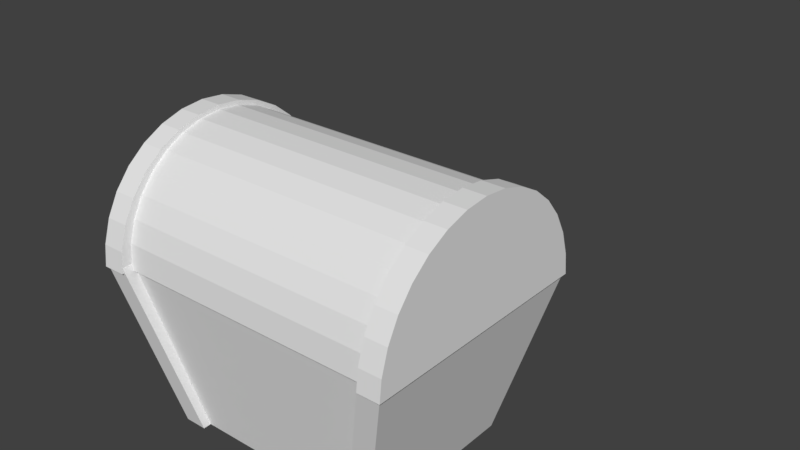 # Source: chest.blend  (saved by Blender 2.79.0; exported with 4.5.12 LTS)
import bpy
from mathutils import Matrix  # noqa: F401  (used for matrix-valued properties, if any)

bpy.ops.wm.read_factory_settings(use_empty=True)
scene = bpy.context.scene
scene.name = 'Scene'

# ---- collections
col_collection_1 = bpy.data.collections.new('Collection 1'); scene.collection.children.link(col_collection_1)

# ---- materials (node trees are filled in below, after node groups)
mat_wood = bpy.data.materials.new('wood')
mat_wood.alpha_threshold = 0.0
mat_wood.diffuse_color = (0.1626, 0.005314, 0.007305, 1.0)
mat_wood.roughness = 0.5
mat_gold = bpy.data.materials.new('gold')
mat_gold.alpha_threshold = 0.0
mat_gold.diffuse_color = (0.8, 0.7479, 0.0, 1.0)
mat_gold.roughness = 0.5

# ---- material node trees
mat_wood.use_nodes = True; mat_wood.node_tree.nodes.clear()
_N = mat_wood.node_tree.nodes; _L = mat_wood.node_tree.links
n0 = _N.new('ShaderNodeOutputMaterial'); n0.name = 'Material Output'; n0.location = (300, 300)
n1 = _N.new('ShaderNodeBsdfDiffuse'); n1.name = 'Diffuse BSDF'; n1.location = (10, 300)
_L.new(n1.outputs[0], n0.inputs[0])
n0.is_active_output = True
mat_gold.use_nodes = True; mat_gold.node_tree.nodes.clear()
_N = mat_gold.node_tree.nodes; _L = mat_gold.node_tree.links
n0 = _N.new('ShaderNodeOutputMaterial'); n0.name = 'Material Output'; n0.location = (300, 300)
n1 = _N.new('ShaderNodeBsdfDiffuse'); n1.name = 'Diffuse BSDF'; n1.location = (10, 300)
_L.new(n1.outputs[0], n0.inputs[0])
n0.is_active_output = True

# ---- world
world_world = bpy.data.worlds.new('World'); scene.world = world_world
world_world.color = (0.05088, 0.05088, 0.05088)
world_world.use_sun_shadow = False
world_world.sun_shadow_jitter_overblur = 0.0
world_world.cycles.sampling_method = 'MANUAL'

# ---- meshes
me_cube = bpy.data.meshes.new('Cube')
me_cube.from_pydata([(-1.0, -0.7, 0.0), (-1.247, -0.8271, 1.5), (-1.0, 0.7, 0.0), (-1.247, 0.8271, 1.5), (1.0, -0.7, 0.0), (1.247, -0.8271, 1.5), (1.0, 0.7, 0.0), (1.247, 0.8271, 1.5), (-1.4, -0.98, 1.5), (-1.4, 0.98, 1.5), (1.4, 0.98, 1.5), (1.4, -0.98, 1.5), (-0.9331, -0.6188, 0.2088), (-0.9331, 0.6188, 0.2088), (0.9331, -0.6188, 0.2088), (0.9331, 0.6188, 0.2088), (-0.8, 0.7, 0.0), (-1.2, 0.98, 1.5), (-0.8, -0.7, 0.0), (-1.2, -0.98, 1.5), (-1.047, 0.8271, 1.5), (-1.047, -0.8271, 1.5), (-0.7331, 0.6188, 0.2088), (-0.7331, -0.6188, 0.2088), (1.2, 0.98, 1.5), (0.8, -0.7, 0.0), (1.047, 0.8271, 1.5), (0.7331, 0.6188, 0.2088), (0.8, 0.7, 0.0), (1.2, -0.98, 1.5), (1.047, -0.8271, 1.5), (0.7331, -0.6188, 0.2088), (-1.0, -0.7741, 0.0), (-1.4, -1.084, 1.5), (-1.4, 1.084, 1.5), (-1.0, 0.7741, 0.0), (-0.8, 0.7741, 0.0), (1.2, 1.084, 1.5), (1.4, 1.084, 1.5), (1.0, 0.7741, 0.0), (1.4, -1.084, 1.5), (1.0, -0.7741, 0.0), (0.8, -0.7741, 0.0), (-1.2, -1.084, 1.5), (-1.2, 1.084, 1.5), (-0.8, -0.7741, 0.0), (0.8, 0.7741, 0.0), (1.2, -1.084, 1.5), (-1.242, -0.8046, 1.195), (1.229, -0.8006, 1.198), (-1.239, 0.8039, 1.196), (1.239, 0.8039, 1.204), (0.01321, -0.8015, 1.218), (1.884e-05, 0.804, 1.201), (-1.215, -0.01276, 1.192), (0.6228, -0.7985, 1.215), (1.229, 0.003386, 1.202), (-0.6193, 0.8039, 1.141), (-0.6148, -0.7984, 1.216), (0.6193, 0.8039, 1.271), (-0.01414, 0.02563, 1.241), (-0.6235, 0.0009554, 1.139), (0.6248, 0.00817, 1.293), (-1.231, -0.408, 1.194), (0.9159, -0.7985, 1.199), (1.239, 0.402, 1.221), (-0.9288, 0.8039, 1.162), (-0.3033, -0.7995, 1.215), (0.3096, 0.8039, 1.245), (-0.0142, 0.4142, 1.216), (-1.225, 0.396, 1.182), (0.3286, -0.8003, 1.226), (1.219, -0.395, 1.196), (-0.3099, 0.8039, 1.162), (-0.9299, -0.8015, 1.204), (0.9289, 0.8039, 1.245), (0.01704, -0.3842, 1.254), (-0.6238, 0.3989, 1.076), (-0.6147, -0.3947, 1.219), (-0.8994, -0.01368, 1.162), (-0.3452, 0.0209, 1.172), (0.6195, 0.4024, 1.337), (0.6271, -0.3899, 1.233), (0.327, 0.01725, 1.298), (0.9161, 0.005385, 1.244), (0.9078, -0.391, 1.203), (0.3454, -0.3872, 1.265), (0.3103, 0.4082, 1.307), (-0.3176, -0.3837, 1.231), (-0.9106, -0.4055, 1.21), (-0.9105, 0.3929, 1.121), (-0.3337, 0.4111, 1.119), (0.9289, 0.402, 1.293), (-1.404, 1.002, 1.453), (1.404, 1.002, 1.453), (1.204, -0.7051, 2.188), (1.204, -0.5536, 2.313), (1.204, -0.3807, 2.405), (1.204, -0.1931, 2.462), (1.204, 0.001993, 2.481), (1.204, 0.1971, 2.462), (1.204, 0.3847, 2.405), (1.204, 0.5576, 2.313), (1.204, 0.7091, 2.188), (1.204, 0.8335, 2.037), (1.204, 0.9259, 1.864), (1.204, 0.9828, 1.676), (1.204, 1.002, 1.453), (-1.204, 0.9828, 1.676), (-1.204, 0.9259, 1.864), (-1.204, 0.8335, 2.037), (-1.204, 0.7091, 2.188), (-1.204, 0.5576, 2.313), (-1.204, 0.3847, 2.405), (-1.204, 0.1971, 2.462), (-1.204, 0.001993, 2.481), (-1.204, -0.1931, 2.462), (-1.204, -0.3807, 2.405), (-1.204, -0.5536, 2.313), (-1.204, -0.7051, 2.188), (-1.204, -0.8295, 2.037), (-1.204, -0.9219, 1.864), (-1.204, -0.9788, 1.676), (-1.204, -0.998, 1.453), (-1.204, 1.002, 1.453), (-1.404, -0.998, 1.453), (1.404, -0.998, 1.453), (-1.404, -0.9788, 1.676), (1.404, -0.9788, 1.676), (-1.404, -0.9219, 1.864), (1.404, -0.9219, 1.864), (-1.404, -0.8295, 2.037), (1.404, -0.8295, 2.037), (-1.404, -0.7051, 2.188), (1.404, -0.7051, 2.188), (-1.404, -0.5536, 2.313), (1.404, -0.5536, 2.313), (-1.404, -0.3807, 2.405), (1.404, -0.3807, 2.405), (-1.404, -0.1931, 2.462), (1.404, -0.1931, 2.462), (-1.404, 0.001993, 2.481), (1.404, 0.001993, 2.481), (-1.404, 0.1971, 2.462), (1.404, 0.1971, 2.462), (-1.404, 0.3847, 2.405), (1.404, 0.3847, 2.405), (-1.404, 0.5576, 2.313), (1.404, 0.5576, 2.313), (-1.404, 0.7091, 2.188), (1.404, 0.7091, 2.188), (-1.404, 0.8335, 2.037), (1.404, 0.8335, 2.037), (-1.404, 0.9259, 1.864), (1.404, 0.9259, 1.864), (-1.404, 0.9828, 1.676), (1.404, 0.9828, 1.676), (1.204, -0.8295, 2.037), (1.204, -0.9219, 1.864), (1.204, -0.9788, 1.676), (1.204, -0.998, 1.453), (1.404, -0.6062, 2.335), (1.204, -0.6062, 2.335), (1.404, 0.001993, 2.519), (1.204, 0.001993, 2.519), (1.204, 1.097, 1.453), (1.404, 1.097, 1.453), (1.404, -0.4169, 2.436), (1.204, -0.4169, 2.436), (1.404, -0.2116, 2.498), (1.204, -0.2116, 2.498), (1.404, 0.2156, 2.498), (1.204, 0.2156, 2.498), (1.404, 0.4209, 2.436), (1.204, 0.4209, 2.436), (1.404, 0.6102, 2.335), (1.204, 0.6102, 2.335), (1.404, 0.7761, 2.199), (1.204, 0.7761, 2.199), (1.404, 0.9122, 2.033), (1.204, 0.9122, 2.033), (1.404, 1.013, 1.844), (1.204, 1.013, 1.844), (1.404, 1.076, 1.638), (1.204, 1.076, 1.638), (-1.204, -1.093, 1.453), (-1.204, -1.072, 1.638), (-1.204, -1.009, 1.844), (-1.204, -0.9083, 2.033), (-1.204, -0.7721, 2.199), (-1.204, -0.6062, 2.335), (-1.204, -0.4169, 2.436), (-1.204, -0.2116, 2.498), (-1.204, 0.001993, 2.519), (-1.204, 0.2156, 2.498), (-1.204, 0.4209, 2.436), (-1.204, 0.6102, 2.335), (-1.204, 0.7761, 2.199), (-1.204, 0.9122, 2.033), (-1.204, 1.013, 1.844), (-1.204, 1.076, 1.638), (-1.204, 1.097, 1.453), (-1.404, 1.097, 1.453), (-1.404, -1.093, 1.453), (-1.404, -1.072, 1.638), (1.404, -1.072, 1.638), (1.404, -1.093, 1.453), (-1.404, -1.009, 1.844), (1.404, -1.009, 1.844), (-1.404, -0.9083, 2.033), (1.404, -0.9083, 2.033), (-1.404, -0.7721, 2.199), (1.404, -0.7721, 2.199), (-1.404, -0.6062, 2.335), (-1.404, -0.4169, 2.436), (-1.404, -0.2116, 2.498), (-1.404, 0.001993, 2.519), (-1.404, 0.2156, 2.498), (-1.404, 0.4209, 2.436), (-1.404, 0.6102, 2.335), (-1.404, 0.7761, 2.199), (-1.404, 0.9122, 2.033), (-1.404, 1.013, 1.844), (-1.404, 1.076, 1.638), (1.204, -0.7721, 2.199), (1.204, -0.9083, 2.033), (1.204, -1.009, 1.844), (1.204, -1.072, 1.638), (1.204, -1.093, 1.453), (1.292, 0.7643, 1.896), (-1.292, -0.8862, 1.453), (-1.292, 0.8902, 1.453), (1.292, -0.8862, 1.453), (1.292, 0.8902, 1.453), (-1.292, 0.7643, 1.896), (-1.292, -0.7866, 1.885), (1.292, -0.7866, 1.885), (-1.292, -0.03303, 2.426), (-1.292, -0.4993, 2.226), (-1.292, -0.2838, 2.367), (1.292, -0.4993, 2.226), (1.292, -0.03303, 2.426), (1.292, -0.2838, 2.367), (-1.292, 0.5032, 2.226), (-1.292, 0.03702, 2.426), (-1.292, 0.2878, 2.367), (1.292, 0.03702, 2.426), (1.292, 0.5032, 2.226), (1.292, 0.2878, 2.367)], [], [(0, 8, 9, 2), (2, 9, 34, 35), (6, 10, 11, 4), (25, 4, 41, 42), (28, 6, 4, 25), (5, 7, 15, 14), (1, 3, 9, 8), (26, 7, 10, 24), (7, 5, 11, 10), (21, 1, 8, 19), (22, 13, 12, 23), (3, 1, 12, 13), (30, 5, 14, 31), (20, 3, 13, 22), (26, 20, 22, 27), (1, 21, 23, 12), (27, 22, 23, 31), (30, 21, 19, 29), (3, 20, 17, 9), (2, 16, 18, 0), (25, 29, 19, 18), (4, 11, 40, 41), (8, 0, 32, 33), (5, 30, 29, 11), (15, 27, 31, 14), (7, 26, 27, 15), (21, 30, 31, 23), (20, 26, 24, 17), (16, 28, 25, 18), (16, 17, 24, 28), (46, 37, 38, 39), (45, 43, 33, 32), (35, 34, 44, 36), (41, 40, 47, 42), (19, 8, 33, 43), (6, 28, 46, 39), (16, 2, 35, 36), (11, 29, 47, 40), (24, 10, 38, 37), (18, 19, 43, 45), (10, 6, 39, 38), (17, 16, 36, 44), (9, 17, 44, 34), (28, 24, 37, 46), (29, 25, 42, 47), (0, 18, 45, 32), (92, 65, 51, 75), (91, 69, 53, 73), (90, 77, 57, 66), (89, 78, 61, 79), (88, 76, 60, 80), (87, 81, 59, 68), (86, 82, 62, 83), (85, 72, 56, 84), (82, 85, 84, 62), (55, 64, 85, 82), (64, 49, 72, 85), (76, 86, 83, 60), (52, 71, 86, 76), (71, 55, 82, 86), (69, 87, 68, 53), (60, 83, 87, 69), (83, 62, 81, 87), (78, 88, 80, 61), (58, 67, 88, 78), (67, 52, 76, 88), (63, 89, 79, 54), (48, 74, 89, 63), (74, 58, 78, 89), (70, 90, 66, 50), (54, 79, 90, 70), (79, 61, 77, 90), (77, 91, 73, 57), (61, 80, 91, 77), (80, 60, 69, 91), (81, 92, 75, 59), (62, 84, 92, 81), (84, 56, 65, 92), (126, 128, 205, 206), (145, 143, 217, 218), (106, 105, 182, 184), (113, 112, 196, 195), (127, 125, 203, 204), (107, 106, 184, 165), (114, 113, 195, 194), (125, 123, 185, 203), (142, 144, 171, 163), (160, 126, 206, 228), (115, 114, 194, 193), (143, 141, 216, 217), (116, 115, 193, 192), (117, 116, 192, 191), (93, 125, 127, 129, 131, 133, 135, 137, 139, 141, 143, 145, 147, 149, 151, 153, 155), (126, 94, 156, 154, 152, 150, 148, 146, 144, 142, 140, 138, 136, 134, 132, 130, 128), (124, 93, 202, 201), (140, 142, 163, 169), (118, 117, 191, 190), (141, 139, 215, 216), (119, 118, 190, 189), (156, 94, 166, 183), (120, 119, 189, 188), (138, 140, 169, 167), (93, 155, 223, 202), (121, 120, 188, 187), (139, 137, 214, 215), (122, 121, 187, 186), (154, 156, 183, 181), (123, 122, 186, 185), (136, 138, 167, 161), (155, 153, 222, 223), (137, 135, 213, 214), (159, 160, 228, 227), (108, 106, 107, 124), (109, 105, 106, 108), (110, 104, 105, 109), (111, 103, 104, 110), (112, 102, 103, 111), (113, 101, 102, 112), (114, 100, 101, 113), (115, 99, 100, 114), (116, 98, 99, 115), (117, 97, 98, 116), (118, 96, 97, 117), (119, 95, 96, 118), (120, 157, 95, 119), (121, 158, 157, 120), (122, 159, 158, 121), (123, 160, 159, 122), (207, 187, 188, 209), (209, 188, 189, 211), (211, 189, 190, 213), (213, 190, 191, 214), (214, 191, 192, 215), (215, 192, 193, 216), (216, 193, 194, 217), (217, 194, 195, 218), (218, 195, 196, 219), (219, 196, 197, 220), (220, 197, 198, 221), (221, 198, 199, 222), (222, 199, 200, 223), (223, 200, 201, 202), (228, 206, 205, 227), (227, 205, 208, 226), (226, 208, 210, 225), (225, 210, 212, 224), (224, 212, 161, 162), (162, 161, 167, 168), (168, 167, 169, 170), (170, 169, 163, 164), (164, 163, 171, 172), (172, 171, 173, 174), (174, 173, 175, 176), (176, 175, 177, 178), (178, 177, 179, 180), (180, 179, 181, 182), (182, 181, 183, 184), (184, 183, 166, 165), (204, 186, 187, 207), (203, 185, 186, 204), (112, 111, 197, 196), (105, 104, 180, 182), (144, 146, 173, 171), (111, 110, 198, 197), (104, 103, 178, 180), (129, 127, 204, 207), (110, 109, 199, 198), (103, 102, 176, 178), (147, 145, 218, 219), (128, 130, 208, 205), (109, 108, 200, 199), (102, 101, 174, 176), (146, 148, 175, 173), (108, 124, 201, 200), (94, 107, 165, 166), (101, 100, 172, 174), (131, 129, 207, 209), (100, 99, 164, 172), (149, 147, 219, 220), (130, 132, 210, 208), (99, 98, 170, 164), (148, 150, 177, 175), (98, 97, 168, 170), (133, 131, 209, 211), (97, 96, 162, 168), (151, 149, 220, 221), (132, 134, 212, 210), (96, 95, 224, 162), (150, 152, 179, 177), (95, 157, 225, 224), (135, 133, 211, 213), (157, 158, 226, 225), (153, 151, 221, 222), (134, 136, 161, 212), (158, 159, 227, 226), (152, 154, 181, 179), (233, 232, 236, 240, 242, 241, 246, 248, 247, 229), (231, 230, 125, 93), (232, 233, 94, 126), (230, 232, 126, 125), (233, 231, 93, 94), (230, 231, 234, 243, 245, 244, 237, 239, 238, 235), (244, 246, 241, 237), (234, 229, 247, 243), (232, 230, 235, 236), (237, 241, 242, 239), (239, 242, 240, 238), (243, 247, 248, 245), (245, 248, 246, 244), (236, 235, 238, 240), (231, 233, 229, 234)])
me_cube.polygons.foreach_set('material_index', [0, 1, 0, 1, 0, 0, 0, 0, 0, 0, 0, 0, 0, 0, 0, 0, 0, 0, 0, 0, 0, 1, 1, 0, 0, 0, 0, 0, 0, 0, 1, 1, 1, 1, 1, 1, 1, 1, 1, 1, 1, 1, 1, 1, 1, 1, 1, 1, 1, 1, 1, 1, 1, 1, 1, 1, 1, 1, 1, 1, 1, 1, 1, 1, 1, 1, 1, 1, 1, 1, 1, 1, 1, 1, 1, 1, 1, 1, 1, 1, 1, 1, 1, 1, 1, 1, 1, 1, 1, 1, 1, 1, 0, 0, 1, 1, 1, 1, 1, 1, 1, 1, 1, 1, 1, 1, 1, 1, 1, 1, 1, 1, 0, 0, 0, 0, 0, 0, 0, 0, 0, 0, 0, 0, 0, 0, 0, 0, 1, 1, 1, 1, 1, 1, 1, 1, 1, 1, 1, 1, 1, 1, 1, 1, 1, 1, 1, 1, 1, 1, 1, 1, 1, 1, 1, 1, 1, 1, 1, 1, 1, 1, 1, 1, 1, 1, 1, 1, 1, 1, 1, 1, 1, 1, 1, 1, 1, 1, 1, 1, 1, 1, 1, 1, 1, 1, 1, 1, 1, 1, 1, 1, 1, 1, 1, 1, 0, 0, 0, 0, 0, 0, 0, 0, 0, 0, 0, 0, 0, 0, 0])
me_cube.materials.append(mat_wood)
me_cube.materials.append(mat_gold)
me_cube.use_remesh_preserve_volume = False
me_cube.use_remesh_preserve_attributes = False
me_cube.use_mirror_vertex_groups = False
me_cube.update()
arm_armature = bpy.data.armatures.new('Armature')  # bones are not reproduced

# ---- objects
ob_armature = bpy.data.objects.new('Armature', arm_armature)
ob_cube = bpy.data.objects.new('Cube', me_cube)

# ---- transforms, parenting, visibility, modifiers, constraints
ob_armature.location = (0.0, 0.0, 0.0)
ob_armature.lineart.crease_threshold = 0.0
ob_cube.parent = ob_armature
ob_cube.location = (0.0, 0.0, 0.0)
ob_cube.lineart.crease_threshold = 0.0
_vg = ob_cube.vertex_groups.new(name='Bone')
for _i, _w in zip([0, 1, 2, 3, 4, 5, 6, 7, 8, 9, 10, 11, 12, 13, 14, 15, 16, 17, 18, 19, 20, 21, 22, 23, 24, 25, 26, 27, 28, 29, 30, 31, 32, 33, 34, 35, 36, 37, 38, 39, 40, 41, 42, 43, 44, 45, 46, 47, 48, 49, 50, 51, 52, 53, 54, 55, 56, 57, 58, 59, 60, 61, 62, 63, 64, 65, 66, 67, 68, 69, 70, 71, 72, 73, 74, 75, 76, 77, 78, 79, 80, 81, 82, 83, 84, 85, 86, 87, 88, 89, 90, 91, 92, 93, 94, 95, 96, 97, 98, 99, 100, 101, 102, 103, 104, 105, 106, 107, 108, 109, 110, 111, 112, 113, 114, 115, 116, 117, 118, 119, 120, 121, 122, 123, 124, 125, 126, 127, 128, 129, 130, 131, 132, 133, 134, 135, 136, 137, 138, 139, 140, 141, 142, 143, 144, 145, 146, 147, 148, 149, 150, 151, 152, 153, 154, 155, 156, 157, 158, 159, 160, 161, 162, 163, 164, 165, 166, 167, 168, 169, 170, 171, 172, 173, 174, 175, 176, 177, 178, 179, 180, 181, 182, 183, 184, 185, 186, 187, 188, 189, 190, 191, 192, 193, 194, 195, 196, 197, 198, 199, 200, 201, 202, 203, 204, 205, 206, 207, 208, 209, 210, 211, 212, 213, 214, 215, 216, 217, 218, 219, 220, 221, 222, 223, 224, 225, 226, 227, 228, 229, 230, 231, 232, 233, 234, 235, 236, 237, 238, 239, 240, 241, 242, 243, 244, 245, 246, 247, 248], [1.0, 1.0, 1.0, 1.0, 1.0, 1.0, 1.0, 1.0, 1.0, 1.0, 1.0, 1.0, 1.0, 1.0, 1.0, 1.0, 1.0, 1.0, 1.0, 1.0, 1.0, 1.0, 1.0, 1.0, 1.0, 1.0, 1.0, 1.0, 1.0, 1.0, 1.0, 1.0, 1.0, 1.0, 1.0, 1.0, 1.0, 1.0, 1.0, 1.0, 1.0, 1.0, 1.0, 1.0, 1.0, 1.0, 1.0, 1.0, 1.0, 1.0, 1.0, 1.0, 1.0, 1.0, 1.0, 1.0, 1.0, 1.0, 1.0, 1.0, 1.0, 1.0, 1.0, 1.0, 1.0, 1.0, 1.0, 1.0, 1.0, 1.0, 1.0, 1.0, 1.0, 1.0, 1.0, 1.0, 1.0, 1.0, 1.0, 1.0, 1.0, 1.0, 1.0, 1.0, 1.0, 1.0, 1.0, 1.0, 1.0, 1.0, 1.0, 1.0, 1.0, 0.0, 0.0, 0.0, 0.0, 0.0, 0.0, 0.0, 0.0, 0.0, 0.0, 0.0, 0.0, 0.0, 0.0, 0.0, 0.0, 0.0, 0.0, 0.0, 0.0, 0.0, 0.0, 0.0, 0.0, 0.0, 0.0, 0.0, 0.0, 0.0, 0.0, 0.0, 0.0, 0.0, 0.0, 0.0, 0.0, 0.0, 0.0, 0.0, 0.0, 0.0, 0.0, 0.0, 0.0, 0.0, 0.0, 0.0, 0.0, 0.0, 0.0, 0.0, 0.0, 0.0, 0.0, 0.0, 0.0, 0.0, 0.0, 0.0, 0.0, 0.0, 0.0, 0.0, 0.0, 0.0, 0.0, 0.0, 0.0, 0.0, 0.0, 0.0, 0.0, 0.0, 0.0, 0.0, 0.0, 0.0, 0.0, 0.0, 0.0, 0.0, 0.0, 0.0, 0.0, 0.0, 0.0, 0.0, 0.0, 0.0, 0.0, 0.0, 0.0, 0.0, 0.0, 0.0, 0.0, 0.0, 0.0, 0.0, 0.0, 0.0, 0.0, 0.0, 0.0, 0.0, 0.0, 0.0, 0.0, 0.0, 0.0, 0.0, 0.0, 0.0, 0.0, 0.0, 0.0, 0.0, 0.0, 0.0, 0.0, 0.0, 0.0, 0.0, 0.0, 0.0, 0.0, 0.0, 0.0, 0.0, 0.0, 0.0, 0.0, 0.0, 0.0, 0.0, 0.0, 0.0, 0.0, 0.0, 0.0, 0.0, 0.0, 0.0, 0.0, 0.0, 0.0, 0.0, 0.0, 0.0, 0.0, 0.0, 0.0, 0.0, 0.0, 0.0, 0.0]): _vg.add([_i], _w, 'REPLACE')
_vg = ob_cube.vertex_groups.new(name='Bone.001')
for _i, _w in zip([0, 1, 2, 3, 4, 5, 6, 7, 8, 9, 10, 11, 12, 13, 14, 15, 16, 17, 18, 19, 20, 21, 22, 23, 24, 25, 26, 27, 28, 29, 30, 31, 32, 33, 34, 35, 36, 37, 38, 39, 40, 41, 42, 43, 44, 45, 46, 47, 48, 49, 50, 51, 52, 53, 54, 55, 56, 57, 58, 59, 60, 61, 62, 63, 64, 65, 66, 67, 68, 69, 70, 71, 72, 73, 74, 75, 76, 77, 78, 79, 80, 81, 82, 83, 84, 85, 86, 87, 88, 89, 90, 91, 92, 93, 94, 95, 96, 97, 98, 99, 100, 101, 102, 103, 104, 105, 106, 107, 108, 109, 110, 111, 112, 113, 114, 115, 116, 117, 118, 119, 120, 121, 122, 123, 124, 125, 126, 127, 128, 129, 130, 131, 132, 133, 134, 135, 136, 137, 138, 139, 140, 141, 142, 143, 144, 145, 146, 147, 148, 149, 150, 151, 152, 153, 154, 155, 156, 157, 158, 159, 160, 161, 162, 163, 164, 165, 166, 167, 168, 169, 170, 171, 172, 173, 174, 175, 176, 177, 178, 179, 180, 181, 182, 183, 184, 185, 186, 187, 188, 189, 190, 191, 192, 193, 194, 195, 196, 197, 198, 199, 200, 201, 202, 203, 204, 205, 206, 207, 208, 209, 210, 211, 212, 213, 214, 215, 216, 217, 218, 219, 220, 221, 222, 223, 224, 225, 226, 227, 228, 229, 230, 231, 232, 233, 234, 235, 236, 237, 238, 239, 240, 241, 242, 243, 244, 245, 246, 247, 248], [0.0, 0.0, 0.0, 0.0, 0.0, 0.0, 0.0, 0.0, 0.0, 0.0, 0.0, 0.0, 0.0, 0.0, 0.0, 0.0, 0.0, 0.0, 0.0, 0.0, 0.0, 0.0, 0.0, 0.0, 0.0, 0.0, 0.0, 0.0, 0.0, 0.0, 0.0, 0.0, 0.0, 0.0, 0.0, 0.0, 0.0, 0.0, 0.0, 0.0, 0.0, 0.0, 0.0, 0.0, 0.0, 0.0, 0.0, 0.0, 0.0, 0.0, 0.0, 0.0, 0.0, 0.0, 0.0, 0.0, 0.0, 0.0, 0.0, 0.0, 0.0, 0.0, 0.0, 0.0, 0.0, 0.0, 0.0, 0.0, 0.0, 0.0, 0.0, 0.0, 0.0, 0.0, 0.0, 0.0, 0.0, 0.0, 0.0, 0.0, 0.0, 0.0, 0.0, 0.0, 0.0, 0.0, 0.0, 0.0, 0.0, 0.0, 0.0, 0.0, 0.0, 1.0, 1.0, 1.0, 1.0, 1.0, 1.0, 1.0, 1.0, 1.0, 1.0, 1.0, 1.0, 1.0, 1.0, 1.0, 1.0, 1.0, 1.0, 1.0, 1.0, 1.0, 1.0, 1.0, 1.0, 1.0, 1.0, 1.0, 1.0, 1.0, 1.0, 1.0, 1.0, 1.0, 1.0, 1.0, 1.0, 1.0, 1.0, 1.0, 1.0, 1.0, 1.0, 1.0, 1.0, 1.0, 1.0, 1.0, 1.0, 1.0, 1.0, 1.0, 1.0, 1.0, 1.0, 1.0, 1.0, 1.0, 1.0, 1.0, 1.0, 1.0, 1.0, 1.0, 1.0, 1.0, 1.0, 1.0, 1.0, 1.0, 1.0, 1.0, 1.0, 1.0, 1.0, 1.0, 1.0, 1.0, 1.0, 1.0, 1.0, 1.0, 1.0, 1.0, 1.0, 1.0, 1.0, 1.0, 1.0, 1.0, 1.0, 1.0, 1.0, 1.0, 1.0, 1.0, 1.0, 1.0, 1.0, 1.0, 1.0, 1.0, 1.0, 1.0, 1.0, 1.0, 1.0, 1.0, 1.0, 1.0, 1.0, 1.0, 1.0, 1.0, 1.0, 1.0, 1.0, 1.0, 1.0, 1.0, 1.0, 1.0, 1.0, 1.0, 1.0, 1.0, 1.0, 1.0, 1.0, 1.0, 1.0, 1.0, 1.0, 1.0, 1.0, 1.0, 1.0, 1.0, 1.0, 1.0, 1.0, 1.0, 1.0, 1.0, 1.0, 1.0, 1.0, 1.0, 1.0, 1.0, 1.0, 1.0, 1.0, 1.0, 1.0, 1.0, 1.0]): _vg.add([_i], _w, 'REPLACE')
_m = ob_cube.modifiers.new('Armature', 'ARMATURE')
_m.object = ob_armature

# ---- collection membership
col_collection_1.objects.link(ob_armature)
col_collection_1.objects.link(ob_cube)

# ---- scene / render settings (as saved in the file)
scene.frame_start = 1; scene.frame_end = 120; scene.frame_set(37)
scene.render.engine = 'CYCLES'
scene.render.resolution_percentage = 50
scene.render.fps = 60
scene.render.dither_intensity = 0.0
scene.cycles.use_denoising = False
scene.cycles.samples = 128
scene.cycles.sampling_pattern = 'TABULATED_SOBOL'
scene.cycles.use_adaptive_sampling = False
scene.cycles.use_light_tree = False
scene.cycles.blur_glossy = 0.0
scene.cycles.sample_clamp_indirect = 0.0
scene.view_settings.view_transform = 'Standard'
bpy.context.view_layer.update()

# ---- added for rendering (the .blend has no active camera and no usable light): camera, sun
cam_auto = bpy.data.cameras.new('AutoCamera')
cam_auto.lens = 50.0
cam_auto.sensor_width = 36.0
cam_auto.clip_end = 1000.0
ob_auto_camera = bpy.data.objects.new('AutoCamera', cam_auto)
scene.collection.objects.link(ob_auto_camera)
ob_auto_camera.location = (5.18261, -5.42569, 5.67858)
ob_auto_camera.rotation_euler = (1.09748, -7.21219e-08, 0.694738)
scene.camera = ob_auto_camera
light_auto_sun = bpy.data.lights.new('AutoSun', 'SUN')
light_auto_sun.energy = 3.0
light_auto_sun.angle = 0.0523599
ob_auto_sun = bpy.data.objects.new('AutoSun', light_auto_sun)
scene.collection.objects.link(ob_auto_sun)
ob_auto_sun.rotation_euler = (0.872665, 0.174533, 0.523599)
bpy.context.view_layer.update()
